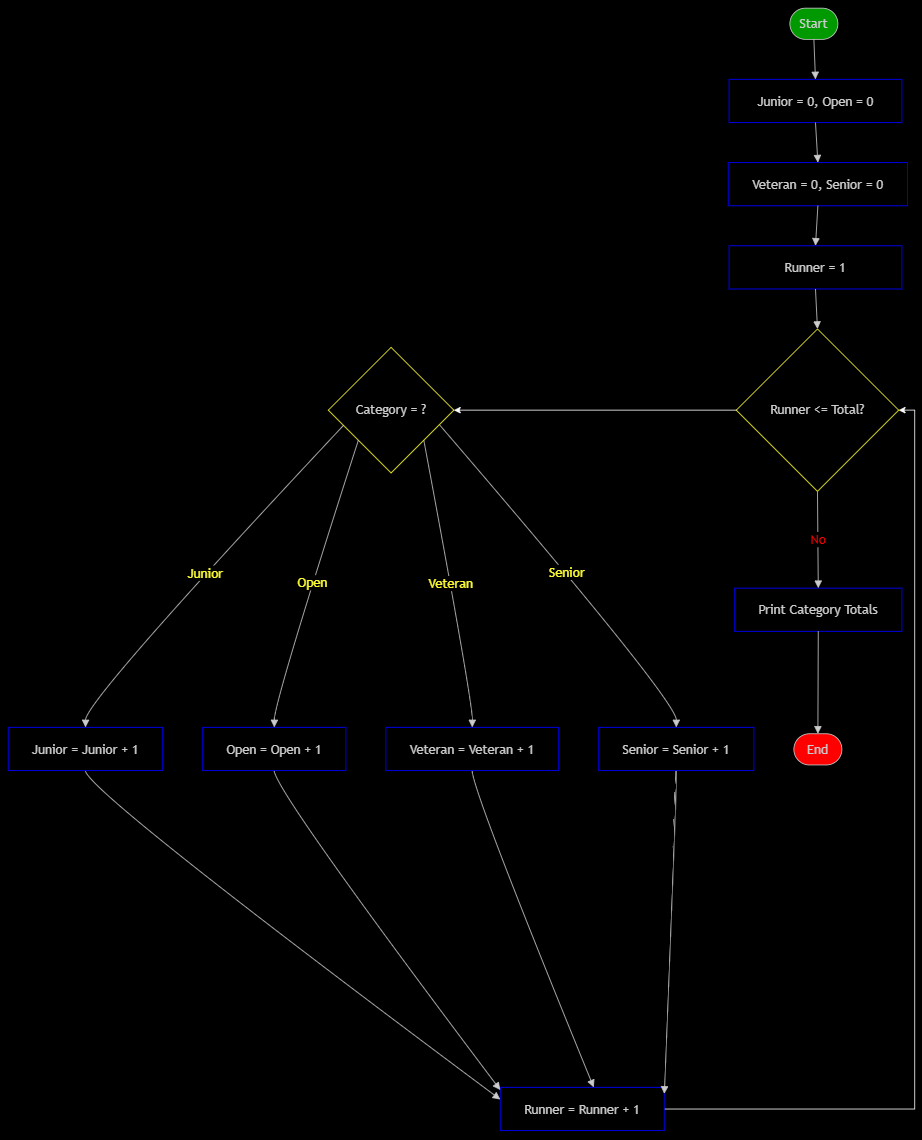

The diagram above was exported from draw.io. Its source (the exported page's mxGraphModel, read from the mxfile embedded in the PNG):
<mxGraphModel dx="1549" dy="851" grid="0" gridSize="10" guides="1" tooltips="1" connect="1" arrows="1" fold="1" page="1" pageScale="1" pageWidth="850" pageHeight="1100" background="light-dark(#FFFFFF,#000000)" math="0" shadow="0">
  <root>
    <mxCell id="0" />
    <mxCell id="1" parent="0" />
    <UserObject label="" mermaidData="{&#10;  &quot;data&quot;: &quot;flowchart TD\n    A([Start]) --&gt; B[Junior = 0, Open = 0]\n    B --&gt; C[Veteran = 0, Senior = 0]\n    C --&gt; D[Runner = 1]\n    D --&gt; E{Runner &lt;= Total?}\n    E --&gt;|Yes| F{Category = ?}\n    F --&gt;|Junior| G[Junior = Junior + 1]\n    F --&gt;|Open| H[Open = Open + 1]\n    F --&gt;|Veteran| I[Veteran = Veteran + 1]\n    F --&gt;|Senior| J[Senior = Senior + 1]\n    G --&gt; K[Runner = Runner + 1]\n    H --&gt; K\n    I --&gt; K\n    J --&gt; K\n    K --&gt; E\n    E --&gt;|No| L[Print Category Totals]\n    L --&gt; M([End])&quot;,&#10;  &quot;config&quot;: null&#10;}" id="5XTCLSxEd9B90awqhTCS-4">
      <mxCell connectable="0" parent="1" style="group;transparentBounds=1;editIcon=1;lockedGroup=0;groupPadding=10;" vertex="1">
        <mxGeometry height="425" width="1157" as="geometry" />
      </mxCell>
    </UserObject>
    <UserObject label="Start" mermaidId="n:A" mermaidBaseStyle="html=1;rounded=1;whiteSpace=wrap;arcSize=50;strokeWidth=1;fillColor=light-dark(#ECECFF,#1f2020);strokeColor=light-dark(#9370DB,#cccccc);fontColor=light-dark(#333333,#cccccc);fontFamily=Trebuchet MS,Verdana,Arial,sans-serif;fontSize=16;" mermaidBaseValue="Start" id="5XTCLSxEd9B90awqhTCS-5">
      <mxCell parent="5XTCLSxEd9B90awqhTCS-4" style="html=1;rounded=1;whiteSpace=wrap;arcSize=50;strokeWidth=1;fillColor=light-dark(#FFFFFF,#009900);strokeColor=light-dark(#9370DB,#cccccc);fontColor=light-dark(#333333,#cccccc);fontFamily=Trebuchet MS,Verdana,Arial,sans-serif;fontSize=16;" vertex="1">
        <mxGeometry height="39" width="60" x="1007" y="64" as="geometry" />
      </mxCell>
    </UserObject>
    <UserObject label="Junior = 0, Open = 0" mermaidId="n:B" mermaidBaseStyle="html=1;whiteSpace=wrap;strokeWidth=1;fillColor=light-dark(#ECECFF,#1f2020);strokeColor=light-dark(#9370DB,#cccccc);fontColor=light-dark(#333333,#cccccc);fontFamily=Trebuchet MS,Verdana,Arial,sans-serif;fontSize=16;" mermaidBaseValue="Junior = 0, Open = 0" id="5XTCLSxEd9B90awqhTCS-6">
      <mxCell parent="5XTCLSxEd9B90awqhTCS-4" style="html=1;whiteSpace=wrap;strokeWidth=1;fillColor=light-dark(#ECECFF,#000000);strokeColor=light-dark(#ECECFF,#0000FF);fontColor=light-dark(#333333,#cccccc);fontFamily=Trebuchet MS,Verdana,Arial,sans-serif;fontSize=16;" vertex="1">
        <mxGeometry height="54" width="216" x="931" y="153" as="geometry" />
      </mxCell>
    </UserObject>
    <UserObject label="Veteran = 0, Senior = 0" mermaidId="n:C" mermaidBaseStyle="html=1;whiteSpace=wrap;strokeWidth=1;fillColor=light-dark(#ECECFF,#1f2020);strokeColor=light-dark(#9370DB,#cccccc);fontColor=light-dark(#333333,#cccccc);fontFamily=Trebuchet MS,Verdana,Arial,sans-serif;fontSize=16;" mermaidBaseValue="Veteran = 0, Senior = 0" id="5XTCLSxEd9B90awqhTCS-7">
      <mxCell parent="5XTCLSxEd9B90awqhTCS-4" style="html=1;whiteSpace=wrap;strokeWidth=1;fillColor=light-dark(#ECECFF,#000000);strokeColor=light-dark(#ECECFF,#0000FF);fontColor=light-dark(#333333,#cccccc);fontFamily=Trebuchet MS,Verdana,Arial,sans-serif;fontSize=16;" vertex="1">
        <mxGeometry height="54" width="224" x="930" y="257" as="geometry" />
      </mxCell>
    </UserObject>
    <UserObject label="Runner = 1" mermaidId="n:D" mermaidBaseStyle="html=1;whiteSpace=wrap;strokeWidth=1;fillColor=light-dark(#ECECFF,#1f2020);strokeColor=light-dark(#9370DB,#cccccc);fontColor=light-dark(#333333,#cccccc);fontFamily=Trebuchet MS,Verdana,Arial,sans-serif;fontSize=16;" mermaidBaseValue="Runner = 1" id="5XTCLSxEd9B90awqhTCS-8">
      <mxCell parent="5XTCLSxEd9B90awqhTCS-4" style="html=1;whiteSpace=wrap;strokeWidth=1;fillColor=light-dark(#ECECFF,#000000);strokeColor=light-dark(#ECECFF,#0000FF);fontColor=light-dark(#333333,#cccccc);fontFamily=Trebuchet MS,Verdana,Arial,sans-serif;fontSize=16;" vertex="1">
        <mxGeometry height="54" width="216" x="931" y="361" as="geometry" />
      </mxCell>
    </UserObject>
    <UserObject label="Runner &lt;= Total?" mermaidId="n:E" mermaidBaseStyle="rhombus;html=1;strokeWidth=1;whiteSpace=wrap;fillColor=light-dark(#ECECFF,#1f2020);strokeColor=light-dark(#9370DB,#cccccc);fontColor=light-dark(#333333,#cccccc);fontFamily=Trebuchet MS,Verdana,Arial,sans-serif;fontSize=16;" mermaidBaseValue="Runner &lt;= Total?" id="5XTCLSxEd9B90awqhTCS-9">
      <mxCell parent="5XTCLSxEd9B90awqhTCS-4" style="rhombus;html=1;strokeWidth=1;whiteSpace=wrap;fillColor=light-dark(#ECECFF,#000000);strokeColor=light-dark(#000000,#FFFF33);fontColor=light-dark(#333333,#cccccc);fontFamily=Trebuchet MS,Verdana,Arial,sans-serif;fontSize=16;" vertex="1">
        <mxGeometry height="203" width="203" x="940" y="465" as="geometry" />
      </mxCell>
    </UserObject>
    <UserObject label="Category = ?" mermaidId="n:F" mermaidBaseStyle="rhombus;html=1;strokeWidth=1;whiteSpace=wrap;fillColor=light-dark(#ECECFF,#1f2020);strokeColor=light-dark(#9370DB,#cccccc);fontColor=light-dark(#333333,#cccccc);fontFamily=Trebuchet MS,Verdana,Arial,sans-serif;fontSize=16;" mermaidBaseValue="Category = ?" id="5XTCLSxEd9B90awqhTCS-10">
      <mxCell parent="5XTCLSxEd9B90awqhTCS-4" style="rhombus;html=1;strokeWidth=1;whiteSpace=wrap;fillColor=light-dark(#ECECFF,#000000);strokeColor=light-dark(#000000,#FFFF33);fontColor=light-dark(#333333,#cccccc);fontFamily=Trebuchet MS,Verdana,Arial,sans-serif;fontSize=16;" vertex="1">
        <mxGeometry height="157" width="157" x="430" y="488" as="geometry" />
      </mxCell>
    </UserObject>
    <UserObject label="Junior = Junior + 1" mermaidId="n:G" mermaidBaseStyle="html=1;whiteSpace=wrap;strokeWidth=1;fillColor=light-dark(#ECECFF,#1f2020);strokeColor=light-dark(#9370DB,#cccccc);fontColor=light-dark(#333333,#cccccc);fontFamily=Trebuchet MS,Verdana,Arial,sans-serif;fontSize=16;" mermaidBaseValue="Junior = Junior + 1" id="5XTCLSxEd9B90awqhTCS-11">
      <mxCell parent="5XTCLSxEd9B90awqhTCS-4" style="html=1;whiteSpace=wrap;strokeWidth=1;fillColor=light-dark(#ECECFF,#000000);strokeColor=light-dark(#ECECFF,#0000FF);fontColor=light-dark(#333333,#cccccc);fontFamily=Trebuchet MS,Verdana,Arial,sans-serif;fontSize=16;" vertex="1">
        <mxGeometry height="54" width="193" x="30" y="963" as="geometry" />
      </mxCell>
    </UserObject>
    <UserObject label="Open = Open + 1" mermaidId="n:H" mermaidBaseStyle="html=1;whiteSpace=wrap;strokeWidth=1;fillColor=light-dark(#ECECFF,#1f2020);strokeColor=light-dark(#9370DB,#cccccc);fontColor=light-dark(#333333,#cccccc);fontFamily=Trebuchet MS,Verdana,Arial,sans-serif;fontSize=16;" mermaidBaseValue="Open = Open + 1" id="5XTCLSxEd9B90awqhTCS-12">
      <mxCell parent="5XTCLSxEd9B90awqhTCS-4" style="html=1;whiteSpace=wrap;strokeWidth=1;fillColor=light-dark(#ECECFF,#000000);strokeColor=light-dark(#ECECFF,#0000FF);fontColor=light-dark(#333333,#cccccc);fontFamily=Trebuchet MS,Verdana,Arial,sans-serif;fontSize=16;" vertex="1">
        <mxGeometry height="54" width="179" x="273" y="963" as="geometry" />
      </mxCell>
    </UserObject>
    <UserObject label="Veteran = Veteran + 1" mermaidId="n:I" mermaidBaseStyle="html=1;whiteSpace=wrap;strokeWidth=1;fillColor=light-dark(#ECECFF,#1f2020);strokeColor=light-dark(#9370DB,#cccccc);fontColor=light-dark(#333333,#cccccc);fontFamily=Trebuchet MS,Verdana,Arial,sans-serif;fontSize=16;" mermaidBaseValue="Veteran = Veteran + 1" id="5XTCLSxEd9B90awqhTCS-13">
      <mxCell parent="5XTCLSxEd9B90awqhTCS-4" style="html=1;whiteSpace=wrap;strokeWidth=1;fillColor=light-dark(#ECECFF,#000000);strokeColor=light-dark(#ECECFF,#0000FF);fontColor=light-dark(#333333,#cccccc);fontFamily=Trebuchet MS,Verdana,Arial,sans-serif;fontSize=16;" vertex="1">
        <mxGeometry height="54" width="216" x="502" y="963" as="geometry" />
      </mxCell>
    </UserObject>
    <UserObject label="Senior = Senior + 1" mermaidId="n:J" mermaidBaseStyle="html=1;whiteSpace=wrap;strokeWidth=1;fillColor=light-dark(#ECECFF,#1f2020);strokeColor=light-dark(#9370DB,#cccccc);fontColor=light-dark(#333333,#cccccc);fontFamily=Trebuchet MS,Verdana,Arial,sans-serif;fontSize=16;" mermaidBaseValue="Senior = Senior + 1" id="5XTCLSxEd9B90awqhTCS-14">
      <mxCell parent="5XTCLSxEd9B90awqhTCS-4" style="html=1;whiteSpace=wrap;strokeWidth=1;fillColor=light-dark(#ECECFF,#000000);strokeColor=light-dark(#ECECFF,#0000FF);fontColor=light-dark(#333333,#cccccc);fontFamily=Trebuchet MS,Verdana,Arial,sans-serif;fontSize=16;" vertex="1">
        <mxGeometry height="54" width="194" x="768" y="963" as="geometry" />
      </mxCell>
    </UserObject>
    <mxCell id="5XTCLSxEd9B90awqhTCS-36" edge="1" parent="5XTCLSxEd9B90awqhTCS-4" source="5XTCLSxEd9B90awqhTCS-15" style="edgeStyle=orthogonalEdgeStyle;rounded=0;orthogonalLoop=1;jettySize=auto;html=1;entryX=1;entryY=0.5;entryDx=0;entryDy=0;" target="5XTCLSxEd9B90awqhTCS-9">
      <mxGeometry relative="1" as="geometry" />
    </mxCell>
    <UserObject label="Runner = Runner + 1" mermaidId="n:K" mermaidBaseStyle="html=1;whiteSpace=wrap;strokeWidth=1;fillColor=light-dark(#ECECFF,#1f2020);strokeColor=light-dark(#9370DB,#cccccc);fontColor=light-dark(#333333,#cccccc);fontFamily=Trebuchet MS,Verdana,Arial,sans-serif;fontSize=16;" mermaidBaseValue="Runner = Runner + 1" id="5XTCLSxEd9B90awqhTCS-15">
      <mxCell parent="5XTCLSxEd9B90awqhTCS-4" style="html=1;whiteSpace=wrap;strokeWidth=1;fillColor=light-dark(#FFFFFF,#000000);strokeColor=light-dark(#ECECFF,#0000FF);fontColor=light-dark(#333333,#cccccc);fontFamily=Trebuchet MS,Verdana,Arial,sans-serif;fontSize=16;" vertex="1">
        <mxGeometry height="54" width="205" x="645" y="1413" as="geometry" />
      </mxCell>
    </UserObject>
    <UserObject label="Print Category Totals" mermaidId="n:L" mermaidBaseStyle="html=1;whiteSpace=wrap;strokeWidth=1;fillColor=light-dark(#ECECFF,#1f2020);strokeColor=light-dark(#9370DB,#cccccc);fontColor=light-dark(#333333,#cccccc);fontFamily=Trebuchet MS,Verdana,Arial,sans-serif;fontSize=16;" mermaidBaseValue="Print Category Totals" id="5XTCLSxEd9B90awqhTCS-16">
      <mxCell parent="5XTCLSxEd9B90awqhTCS-4" style="html=1;whiteSpace=wrap;strokeWidth=1;fillColor=light-dark(#ECECFF,#000000);strokeColor=light-dark(#ECECFF,#0000FF);fontColor=light-dark(#333333,#cccccc);fontFamily=Trebuchet MS,Verdana,Arial,sans-serif;fontSize=16;" vertex="1">
        <mxGeometry height="54" width="209" x="938" y="789" as="geometry" />
      </mxCell>
    </UserObject>
    <UserObject label="End" mermaidId="n:M" mermaidBaseStyle="html=1;rounded=1;whiteSpace=wrap;arcSize=50;strokeWidth=1;fillColor=light-dark(#ECECFF,#1f2020);strokeColor=light-dark(#9370DB,#cccccc);fontColor=light-dark(#333333,#cccccc);fontFamily=Trebuchet MS,Verdana,Arial,sans-serif;fontSize=16;" mermaidBaseValue="End" id="5XTCLSxEd9B90awqhTCS-17">
      <mxCell parent="5XTCLSxEd9B90awqhTCS-4" style="html=1;rounded=1;whiteSpace=wrap;arcSize=50;strokeWidth=1;fillColor=light-dark(#FF0000,#FF0000);strokeColor=light-dark(#9370DB,#cccccc);fontColor=light-dark(#333333,#cccccc);fontFamily=Trebuchet MS,Verdana,Arial,sans-serif;fontSize=16;fillStyle=auto;" vertex="1">
        <mxGeometry height="39" width="60" x="1012" y="971" as="geometry" />
      </mxCell>
    </UserObject>
    <UserObject label="" mermaidId="e:A-&gt;B#0" mermaidBaseStyle="curved=1;startArrow=none;endArrow=block;endSize=7;strokeColor=light-dark(#333333,#cccccc);exitX=0.5;exitY=1;entryX=0.5;entryY=0;" mermaidBaseValue="" id="5XTCLSxEd9B90awqhTCS-18">
      <mxCell edge="1" parent="5XTCLSxEd9B90awqhTCS-4" source="5XTCLSxEd9B90awqhTCS-5" style="curved=1;startArrow=none;endArrow=block;endSize=7;strokeColor=light-dark(#333333,#cccccc);exitX=0.5;exitY=1;entryX=0.5;entryY=0;rounded=0;" target="5XTCLSxEd9B90awqhTCS-6">
        <mxGeometry relative="1" as="geometry">
          <Array as="points" />
        </mxGeometry>
      </mxCell>
    </UserObject>
    <UserObject label="" mermaidId="e:B-&gt;C#0" mermaidBaseStyle="curved=1;startArrow=none;endArrow=block;endSize=7;strokeColor=light-dark(#333333,#cccccc);exitX=0.5;exitY=1;entryX=0.5;entryY=0;" mermaidBaseValue="" id="5XTCLSxEd9B90awqhTCS-19">
      <mxCell edge="1" parent="5XTCLSxEd9B90awqhTCS-4" source="5XTCLSxEd9B90awqhTCS-6" style="curved=1;startArrow=none;endArrow=block;endSize=7;strokeColor=light-dark(#333333,#cccccc);exitX=0.5;exitY=1;entryX=0.5;entryY=0;rounded=0;" target="5XTCLSxEd9B90awqhTCS-7">
        <mxGeometry relative="1" as="geometry">
          <Array as="points" />
        </mxGeometry>
      </mxCell>
    </UserObject>
    <UserObject label="" mermaidId="e:C-&gt;D#0" mermaidBaseStyle="curved=1;startArrow=none;endArrow=block;endSize=7;strokeColor=light-dark(#333333,#cccccc);exitX=0.5;exitY=1;entryX=0.5;entryY=0;" mermaidBaseValue="" id="5XTCLSxEd9B90awqhTCS-20">
      <mxCell edge="1" parent="5XTCLSxEd9B90awqhTCS-4" source="5XTCLSxEd9B90awqhTCS-7" style="curved=1;startArrow=none;endArrow=block;endSize=7;strokeColor=light-dark(#333333,#cccccc);exitX=0.5;exitY=1;entryX=0.5;entryY=0;rounded=0;" target="5XTCLSxEd9B90awqhTCS-8">
        <mxGeometry relative="1" as="geometry">
          <Array as="points" />
        </mxGeometry>
      </mxCell>
    </UserObject>
    <UserObject label="" mermaidId="e:D-&gt;E#0" mermaidBaseStyle="curved=1;startArrow=none;endArrow=block;endSize=7;strokeColor=light-dark(#333333,#cccccc);exitX=0.5;exitY=1;entryX=0.5;entryY=0;" mermaidBaseValue="" id="5XTCLSxEd9B90awqhTCS-21">
      <mxCell edge="1" parent="5XTCLSxEd9B90awqhTCS-4" source="5XTCLSxEd9B90awqhTCS-8" style="curved=1;startArrow=none;endArrow=block;endSize=7;strokeColor=light-dark(#333333,#cccccc);exitX=0.5;exitY=1;entryX=0.5;entryY=0;rounded=0;" target="5XTCLSxEd9B90awqhTCS-9">
        <mxGeometry relative="1" as="geometry">
          <Array as="points" />
        </mxGeometry>
      </mxCell>
    </UserObject>
    <UserObject label="Junior" mermaidId="e:F-&gt;G#0" mermaidBaseStyle="curved=1;startArrow=none;endArrow=block;endSize=7;strokeColor=light-dark(#333333,#cccccc);html=1;fontSize=16;labelBackgroundColor=light-dark(#E8E8E88D,#2a2a2a8D);fontFamily=Trebuchet MS,Verdana,Arial,sans-serif;fontColor=light-dark(#333333,#cccccc);exitX=0;exitY=0.66;entryX=0.5;entryY=0;" mermaidBaseValue="Junior" id="5XTCLSxEd9B90awqhTCS-23">
      <mxCell edge="1" parent="5XTCLSxEd9B90awqhTCS-4" source="5XTCLSxEd9B90awqhTCS-10" style="curved=1;startArrow=none;endArrow=block;endSize=7;strokeColor=light-dark(#333333,#cccccc);html=1;fontSize=16;labelBackgroundColor=light-dark(#ECECFF,#000000);fontFamily=Trebuchet MS,Verdana,Arial,sans-serif;fontColor=light-dark(#FF8000,#FFFF33);exitX=0;exitY=0.66;entryX=0.5;entryY=0;rounded=0;" target="5XTCLSxEd9B90awqhTCS-11">
        <mxGeometry relative="1" as="geometry">
          <Array as="points">
            <mxPoint x="127" y="929" />
          </Array>
        </mxGeometry>
      </mxCell>
    </UserObject>
    <UserObject label="Open" mermaidId="e:F-&gt;H#0" mermaidBaseStyle="curved=1;startArrow=none;endArrow=block;endSize=7;strokeColor=light-dark(#333333,#cccccc);html=1;fontSize=16;labelBackgroundColor=light-dark(#E8E8E88D,#2a2a2a8D);fontFamily=Trebuchet MS,Verdana,Arial,sans-serif;fontColor=light-dark(#333333,#cccccc);exitX=0;exitY=0.96;entryX=0.5;entryY=0;" mermaidBaseValue="Open" id="5XTCLSxEd9B90awqhTCS-24">
      <mxCell edge="1" parent="5XTCLSxEd9B90awqhTCS-4" source="5XTCLSxEd9B90awqhTCS-10" style="curved=1;startArrow=none;endArrow=block;endSize=7;strokeColor=light-dark(#333333,#cccccc);html=1;fontSize=16;labelBackgroundColor=light-dark(#ECECFF,#000000);fontFamily=Trebuchet MS,Verdana,Arial,sans-serif;fontColor=light-dark(#FF8000,#FFFF33);exitX=0;exitY=0.96;entryX=0.5;entryY=0;rounded=0;" target="5XTCLSxEd9B90awqhTCS-12">
        <mxGeometry relative="1" as="geometry">
          <Array as="points">
            <mxPoint x="363" y="929" />
          </Array>
        </mxGeometry>
      </mxCell>
    </UserObject>
    <UserObject label="Veteran" mermaidId="e:F-&gt;I#0" mermaidBaseStyle="curved=1;startArrow=none;endArrow=block;endSize=7;strokeColor=light-dark(#333333,#cccccc);html=1;fontSize=16;labelBackgroundColor=light-dark(#E8E8E88D,#2a2a2a8D);fontFamily=Trebuchet MS,Verdana,Arial,sans-serif;fontColor=light-dark(#333333,#cccccc);exitX=1;exitY=0.96;entryX=0.5;entryY=0;" mermaidBaseValue="Veteran" id="5XTCLSxEd9B90awqhTCS-25">
      <mxCell edge="1" parent="5XTCLSxEd9B90awqhTCS-4" source="5XTCLSxEd9B90awqhTCS-10" style="curved=1;startArrow=none;endArrow=block;endSize=7;strokeColor=light-dark(#333333,#cccccc);html=1;fontSize=16;labelBackgroundColor=light-dark(#ECECFF,#000000);fontFamily=Trebuchet MS,Verdana,Arial,sans-serif;fontColor=light-dark(#FF8000,#FFFF33);exitX=1;exitY=0.96;entryX=0.5;entryY=0;rounded=0;" target="5XTCLSxEd9B90awqhTCS-13">
        <mxGeometry relative="1" as="geometry">
          <Array as="points">
            <mxPoint x="610" y="929" />
          </Array>
        </mxGeometry>
      </mxCell>
    </UserObject>
    <UserObject label="Senior" mermaidId="e:F-&gt;J#0" mermaidBaseStyle="curved=1;startArrow=none;endArrow=block;endSize=7;strokeColor=light-dark(#333333,#cccccc);html=1;fontSize=16;labelBackgroundColor=light-dark(#E8E8E88D,#2a2a2a8D);fontFamily=Trebuchet MS,Verdana,Arial,sans-serif;fontColor=light-dark(#333333,#cccccc);exitX=1;exitY=0.65;entryX=0.5;entryY=0;" mermaidBaseValue="Senior" id="5XTCLSxEd9B90awqhTCS-26">
      <mxCell edge="1" parent="5XTCLSxEd9B90awqhTCS-4" source="5XTCLSxEd9B90awqhTCS-10" style="curved=1;startArrow=none;endArrow=block;endSize=7;strokeColor=light-dark(#333333,#cccccc);html=1;fontSize=16;labelBackgroundColor=light-dark(#ECECFF,#000000);fontFamily=Trebuchet MS,Verdana,Arial,sans-serif;fontColor=light-dark(#FF8000,#FFFF33);exitX=1;exitY=0.65;entryX=0.5;entryY=0;rounded=0;" target="5XTCLSxEd9B90awqhTCS-14">
        <mxGeometry relative="1" as="geometry">
          <Array as="points">
            <mxPoint x="865" y="929" />
          </Array>
        </mxGeometry>
      </mxCell>
    </UserObject>
    <UserObject label="" mermaidId="e:G-&gt;K#0" mermaidBaseStyle="curved=1;startArrow=none;endArrow=block;endSize=7;strokeColor=light-dark(#333333,#cccccc);exitX=0.5;exitY=1;entryX=0;entryY=0.28;" mermaidBaseValue="" id="5XTCLSxEd9B90awqhTCS-27">
      <mxCell edge="1" parent="5XTCLSxEd9B90awqhTCS-4" source="5XTCLSxEd9B90awqhTCS-11" style="curved=1;startArrow=none;endArrow=block;endSize=7;strokeColor=light-dark(#333333,#cccccc);exitX=0.5;exitY=1;entryX=0;entryY=0.28;rounded=0;" target="5XTCLSxEd9B90awqhTCS-15">
        <mxGeometry relative="1" as="geometry">
          <Array as="points">
            <mxPoint x="127" y="1042" />
          </Array>
        </mxGeometry>
      </mxCell>
    </UserObject>
    <UserObject label="" mermaidId="e:H-&gt;K#0" mermaidBaseStyle="curved=1;startArrow=none;endArrow=block;endSize=7;strokeColor=light-dark(#333333,#cccccc);exitX=0.5;exitY=1;entryX=0;entryY=0.06;" mermaidBaseValue="" id="5XTCLSxEd9B90awqhTCS-28">
      <mxCell edge="1" parent="5XTCLSxEd9B90awqhTCS-4" source="5XTCLSxEd9B90awqhTCS-12" style="curved=1;startArrow=none;endArrow=block;endSize=7;strokeColor=light-dark(#333333,#cccccc);exitX=0.5;exitY=1;entryX=0;entryY=0.06;rounded=0;" target="5XTCLSxEd9B90awqhTCS-15">
        <mxGeometry relative="1" as="geometry">
          <Array as="points">
            <mxPoint x="363" y="1042" />
          </Array>
        </mxGeometry>
      </mxCell>
    </UserObject>
    <UserObject label="" mermaidId="e:I-&gt;K#0" mermaidBaseStyle="curved=1;startArrow=none;endArrow=block;endSize=7;strokeColor=light-dark(#333333,#cccccc);exitX=0.5;exitY=1;entryX=0.57;entryY=0;" mermaidBaseValue="" id="5XTCLSxEd9B90awqhTCS-29">
      <mxCell edge="1" parent="5XTCLSxEd9B90awqhTCS-4" source="5XTCLSxEd9B90awqhTCS-13" style="curved=1;startArrow=none;endArrow=block;endSize=7;strokeColor=light-dark(#333333,#cccccc);exitX=0.5;exitY=1;entryX=0.57;entryY=0;rounded=0;" target="5XTCLSxEd9B90awqhTCS-15">
        <mxGeometry relative="1" as="geometry">
          <Array as="points">
            <mxPoint x="610" y="1042" />
          </Array>
        </mxGeometry>
      </mxCell>
    </UserObject>
    <UserObject label="" mermaidId="e:J-&gt;K#0" mermaidBaseStyle="curved=1;startArrow=none;endArrow=block;endSize=7;strokeColor=light-dark(#333333,#cccccc);exitX=0.5;exitY=1;entryX=1;entryY=0.15;" mermaidBaseValue="" id="5XTCLSxEd9B90awqhTCS-30">
      <mxCell edge="1" parent="5XTCLSxEd9B90awqhTCS-4" source="5XTCLSxEd9B90awqhTCS-14" style="curved=1;startArrow=none;endArrow=block;endSize=7;strokeColor=light-dark(#333333,#cccccc);exitX=0.5;exitY=1;entryX=1;entryY=0.15;rounded=0;" target="5XTCLSxEd9B90awqhTCS-15">
        <mxGeometry relative="1" as="geometry">
          <Array as="points">
            <mxPoint x="865" y="1042" />
          </Array>
        </mxGeometry>
      </mxCell>
    </UserObject>
    <UserObject label="No" mermaidId="e:E-&gt;L#0" mermaidBaseStyle="curved=1;startArrow=none;endArrow=block;endSize=7;strokeColor=light-dark(#333333,#cccccc);html=1;fontSize=16;labelBackgroundColor=light-dark(#E8E8E88D,#2a2a2a8D);fontFamily=Trebuchet MS,Verdana,Arial,sans-serif;fontColor=light-dark(#333333,#cccccc);exitX=0.5;exitY=1;entryX=0.5;entryY=0;" mermaidBaseValue="No" id="5XTCLSxEd9B90awqhTCS-32">
      <mxCell edge="1" parent="5XTCLSxEd9B90awqhTCS-4" source="5XTCLSxEd9B90awqhTCS-9" style="curved=1;startArrow=none;endArrow=block;endSize=7;strokeColor=light-dark(#333333,#cccccc);html=1;fontSize=16;labelBackgroundColor=light-dark(#ECECFF,#000000);fontFamily=Trebuchet MS,Verdana,Arial,sans-serif;fontColor=light-dark(#000000,#FF0000);exitX=0.5;exitY=1;entryX=0.5;entryY=0;rounded=0;" target="5XTCLSxEd9B90awqhTCS-16">
        <mxGeometry relative="1" as="geometry">
          <Array as="points" />
        </mxGeometry>
      </mxCell>
    </UserObject>
    <UserObject label="" mermaidId="e:L-&gt;M#0" mermaidBaseStyle="curved=1;startArrow=none;endArrow=block;endSize=7;strokeColor=light-dark(#333333,#cccccc);exitX=0.5;exitY=1;entryX=0.5;entryY=0;" mermaidBaseValue="" id="5XTCLSxEd9B90awqhTCS-33">
      <mxCell edge="1" parent="5XTCLSxEd9B90awqhTCS-4" source="5XTCLSxEd9B90awqhTCS-16" style="curved=1;startArrow=none;endArrow=block;endSize=7;strokeColor=light-dark(#333333,#cccccc);exitX=0.5;exitY=1;entryX=0.5;entryY=0;rounded=0;" target="5XTCLSxEd9B90awqhTCS-17">
        <mxGeometry relative="1" as="geometry">
          <Array as="points" />
        </mxGeometry>
      </mxCell>
    </UserObject>
    <mxCell id="5XTCLSxEd9B90awqhTCS-35" edge="1" parent="5XTCLSxEd9B90awqhTCS-4" source="5XTCLSxEd9B90awqhTCS-9" style="endArrow=classic;html=1;rounded=0;exitX=0;exitY=0.5;exitDx=0;exitDy=0;entryX=1;entryY=0.5;entryDx=0;entryDy=0;" target="5XTCLSxEd9B90awqhTCS-10" value="">
      <mxGeometry height="50" relative="1" width="50" as="geometry">
        <mxPoint x="726" y="456" as="sourcePoint" />
        <mxPoint x="776" y="406" as="targetPoint" />
      </mxGeometry>
    </mxCell>
  </root>
</mxGraphModel>